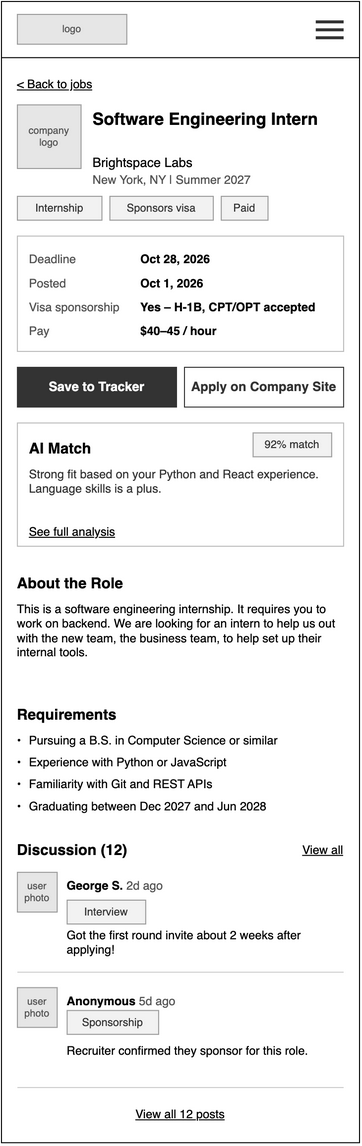

The diagram above was exported from draw.io. Its source (the exported page's mxGraphModel, read from the mxfile embedded in the PNG):
<mxGraphModel dx="1597" dy="1187" grid="1" gridSize="8" guides="1" tooltips="1" connect="1" arrows="1" fold="1" page="0" pageScale="1" pageWidth="850" pageHeight="1100" math="0" shadow="0">
  <root>
    <mxCell id="0" />
    <mxCell id="1" parent="0" />
    <mxCell id="wf10-2" parent="1" style="html=1;whiteSpace=wrap;fontFamily=Helvetica;rounded=0;fillColor=#FFFFFF;strokeColor=#000000;" value="" vertex="1">
      <mxGeometry height="1148" width="360" as="geometry" />
    </mxCell>
    <mxCell id="wf10-3" parent="1" style="html=1;whiteSpace=wrap;fontFamily=Helvetica;rounded=0;fillColor=#E6E6E6;strokeColor=#999999;fontColor=#555555;fontSize=10;" value="logo" vertex="1">
      <mxGeometry height="30" width="110" x="16" y="13" as="geometry" />
    </mxCell>
    <mxCell id="wf10-4" parent="1" style="html=1;whiteSpace=wrap;fontFamily=Helvetica;rounded=0;fillColor=#333333;strokeColor=none;" value="" vertex="1">
      <mxGeometry height="3" width="28" x="316" y="19" as="geometry" />
    </mxCell>
    <mxCell id="wf10-5" parent="1" style="html=1;whiteSpace=wrap;fontFamily=Helvetica;rounded=0;fillColor=#333333;strokeColor=none;" value="" vertex="1">
      <mxGeometry height="3" width="28" x="316" y="27" as="geometry" />
    </mxCell>
    <mxCell id="wf10-6" parent="1" style="html=1;whiteSpace=wrap;fontFamily=Helvetica;rounded=0;fillColor=#333333;strokeColor=none;" value="" vertex="1">
      <mxGeometry height="3" width="28" x="316" y="35" as="geometry" />
    </mxCell>
    <mxCell id="wf10-7" parent="1" style="html=1;whiteSpace=wrap;fontFamily=Helvetica;fillColor=#000000;strokeColor=none;rounded=0;" value="" vertex="1">
      <mxGeometry height="1" width="360" y="56" as="geometry" />
    </mxCell>
    <mxCell id="wf10-8" parent="1" style="html=1;whiteSpace=wrap;fontFamily=Helvetica;text;strokeColor=none;fillColor=none;spacing=0;overflow=visible;fontSize=12;fontStyle=4;fontColor=#000000;align=left;verticalAlign=top;rounded=0;" value="&amp;lt; Back to jobs" vertex="1">
      <mxGeometry height="16" width="200" x="16" y="72" as="geometry" />
    </mxCell>
    <mxCell id="wf10-9" parent="1" style="html=1;whiteSpace=wrap;fontFamily=Helvetica;rounded=0;fillColor=#E6E6E6;strokeColor=#999999;fontColor=#555555;fontSize=10;" value="company logo" vertex="1">
      <mxGeometry height="64" width="64" x="16" y="104" as="geometry" />
    </mxCell>
    <mxCell id="wf10-10" parent="1" style="html=1;whiteSpace=wrap;fontFamily=Helvetica;text;strokeColor=none;fillColor=none;spacing=0;overflow=visible;fontSize=17;fontStyle=1;fontColor=#000000;align=left;verticalAlign=top;rounded=0;" value="Software Engineering Intern" vertex="1">
      <mxGeometry height="44" width="252" x="92" y="104" as="geometry" />
    </mxCell>
    <mxCell id="wf10-11" parent="1" style="html=1;whiteSpace=wrap;fontFamily=Helvetica;text;strokeColor=none;fillColor=none;spacing=0;overflow=visible;fontSize=13;fontStyle=0;fontColor=#000000;align=left;verticalAlign=top;rounded=0;" value="Brightspace Labs" vertex="1">
      <mxGeometry height="16" width="252" x="92" y="150" as="geometry" />
    </mxCell>
    <mxCell id="wf10-12" parent="1" style="html=1;whiteSpace=wrap;fontFamily=Helvetica;text;strokeColor=none;fillColor=none;spacing=0;overflow=visible;fontSize=12;fontStyle=0;fontColor=#555555;align=left;verticalAlign=top;rounded=0;" value="New York, NY | Summer 2027" vertex="1">
      <mxGeometry height="16" width="252" x="92" y="168" as="geometry" />
    </mxCell>
    <mxCell id="wf10-13" parent="1" style="html=1;whiteSpace=wrap;fontFamily=Helvetica;rounded=0;arcSize=0;fontSize=11;fillColor=#F2F2F2;strokeColor=#999999;fontColor=#333333;" value="Internship" vertex="1">
      <mxGeometry height="24" width="85" x="16" y="196" as="geometry" />
    </mxCell>
    <mxCell id="wf10-14" parent="1" style="html=1;whiteSpace=wrap;fontFamily=Helvetica;rounded=0;arcSize=0;fontSize=11;fillColor=#F2F2F2;strokeColor=#999999;fontColor=#333333;" value="Sponsors visa" vertex="1">
      <mxGeometry height="24" width="104" x="109" y="196" as="geometry" />
    </mxCell>
    <mxCell id="wf10-15" parent="1" style="html=1;whiteSpace=wrap;fontFamily=Helvetica;rounded=0;arcSize=0;fontSize=11;fillColor=#F2F2F2;strokeColor=#999999;fontColor=#333333;" value="Paid" vertex="1">
      <mxGeometry height="24" width="47" x="221" y="196" as="geometry" />
    </mxCell>
    <mxCell id="wf10-16" parent="1" style="html=1;whiteSpace=wrap;fontFamily=Helvetica;rounded=0;arcSize=0;absoluteArcSize=0;fillColor=#FFFFFF;strokeColor=#BBBBBB;" value="" vertex="1">
      <mxGeometry height="116" width="328" x="16" y="236" as="geometry" />
    </mxCell>
    <mxCell id="wf10-17" parent="1" style="html=1;whiteSpace=wrap;fontFamily=Helvetica;text;strokeColor=none;fillColor=none;spacing=0;overflow=visible;fontSize=12;fontStyle=0;fontColor=#555555;align=left;verticalAlign=top;rounded=0;" value="Deadline" vertex="1">
      <mxGeometry height="16" width="110" x="28" y="248" as="geometry" />
    </mxCell>
    <mxCell id="wf10-18" parent="1" style="html=1;whiteSpace=wrap;fontFamily=Helvetica;text;strokeColor=none;fillColor=none;spacing=0;overflow=visible;fontSize=12;fontStyle=1;fontColor=#000000;align=left;verticalAlign=top;rounded=0;" value="Oct 28, 2026" vertex="1">
      <mxGeometry height="16" width="192" x="140" y="248" as="geometry" />
    </mxCell>
    <mxCell id="wf10-19" parent="1" style="html=1;whiteSpace=wrap;fontFamily=Helvetica;text;strokeColor=none;fillColor=none;spacing=0;overflow=visible;fontSize=12;fontStyle=0;fontColor=#555555;align=left;verticalAlign=top;rounded=0;" value="Posted" vertex="1">
      <mxGeometry height="16" width="110" x="28" y="272" as="geometry" />
    </mxCell>
    <mxCell id="wf10-20" parent="1" style="html=1;whiteSpace=wrap;fontFamily=Helvetica;text;strokeColor=none;fillColor=none;spacing=0;overflow=visible;fontSize=12;fontStyle=1;fontColor=#000000;align=left;verticalAlign=top;rounded=0;" value="Oct 1, 2026" vertex="1">
      <mxGeometry height="16" width="192" x="140" y="272" as="geometry" />
    </mxCell>
    <mxCell id="wf10-21" parent="1" style="html=1;whiteSpace=wrap;fontFamily=Helvetica;text;strokeColor=none;fillColor=none;spacing=0;overflow=visible;fontSize=12;fontStyle=0;fontColor=#555555;align=left;verticalAlign=top;rounded=0;" value="Visa sponsorship" vertex="1">
      <mxGeometry height="16" width="110" x="28" y="296" as="geometry" />
    </mxCell>
    <mxCell id="wf10-22" parent="1" style="html=1;whiteSpace=wrap;fontFamily=Helvetica;text;strokeColor=none;fillColor=none;spacing=0;overflow=visible;fontSize=12;fontStyle=1;fontColor=#000000;align=left;verticalAlign=top;rounded=0;" value="Yes &amp;ndash; H-1B, CPT/OPT accepted" vertex="1">
      <mxGeometry height="16" width="192" x="140" y="296" as="geometry" />
    </mxCell>
    <mxCell id="wf10-23" parent="1" style="html=1;whiteSpace=wrap;fontFamily=Helvetica;text;strokeColor=none;fillColor=none;spacing=0;overflow=visible;fontSize=12;fontStyle=0;fontColor=#555555;align=left;verticalAlign=top;rounded=0;" value="Pay" vertex="1">
      <mxGeometry height="16" width="110" x="28" y="320" as="geometry" />
    </mxCell>
    <mxCell id="wf10-24" parent="1" style="html=1;whiteSpace=wrap;fontFamily=Helvetica;text;strokeColor=none;fillColor=none;spacing=0;overflow=visible;fontSize=12;fontStyle=1;fontColor=#000000;align=left;verticalAlign=top;rounded=0;" value="$40&amp;ndash;45 / hour" vertex="1">
      <mxGeometry height="16" width="192" x="140" y="320" as="geometry" />
    </mxCell>
    <mxCell id="wf10-25" parent="1" style="html=1;whiteSpace=wrap;fontFamily=Helvetica;rounded=0;arcSize=0;fontSize=13;fontStyle=1;fillColor=#333333;strokeColor=#333333;fontColor=#FFFFFF;" value="Save to Tracker" vertex="1">
      <mxGeometry height="40" width="160" x="16" y="368" as="geometry" />
    </mxCell>
    <mxCell id="wf10-26" parent="1" style="html=1;whiteSpace=wrap;fontFamily=Helvetica;rounded=0;arcSize=0;fontSize=13;fontStyle=1;fillColor=#FFFFFF;strokeColor=#333333;fontColor=#333333;" value="Apply on Company Site" vertex="1">
      <mxGeometry height="40" width="160" x="184" y="368" as="geometry" />
    </mxCell>
    <mxCell id="wf10-27" parent="1" style="html=1;whiteSpace=wrap;fontFamily=Helvetica;rounded=0;arcSize=0;absoluteArcSize=0;fillColor=#FFFFFF;strokeColor=#BBBBBB;" value="" vertex="1">
      <mxGeometry height="124" width="328" x="16" y="424" as="geometry" />
    </mxCell>
    <mxCell id="wf10-28" parent="1" style="html=1;whiteSpace=wrap;fontFamily=Helvetica;text;strokeColor=none;fillColor=none;spacing=0;overflow=visible;fontSize=15;fontStyle=1;fontColor=#000000;align=left;verticalAlign=top;rounded=0;" value="AI Match" vertex="1">
      <mxGeometry height="20" width="150" x="28" y="436" as="geometry" />
    </mxCell>
    <mxCell id="wf10-29" parent="1" style="html=1;whiteSpace=wrap;fontFamily=Helvetica;rounded=0;arcSize=0;fontSize=11;fillColor=#F2F2F2;strokeColor=#999999;fontColor=#333333;" value="92% match" vertex="1">
      <mxGeometry height="24" width="79" x="253" y="434" as="geometry" />
    </mxCell>
    <mxCell id="wf10-30" parent="1" style="html=1;whiteSpace=wrap;fontFamily=Helvetica;text;strokeColor=none;fillColor=none;spacing=0;overflow=visible;fontSize=12;fontStyle=0;fontColor=#333333;align=left;verticalAlign=top;rounded=0;" value="Strong fit based on your Python and React experience. Language skills is a plus." vertex="1">
      <mxGeometry height="52" width="304" x="28" y="464" as="geometry" />
    </mxCell>
    <mxCell id="wf10-31" parent="1" style="html=1;whiteSpace=wrap;fontFamily=Helvetica;text;strokeColor=none;fillColor=none;spacing=0;overflow=visible;fontSize=12;fontStyle=4;fontColor=#000000;align=left;verticalAlign=top;rounded=0;" value="See full analysis" vertex="1">
      <mxGeometry height="16" width="200" x="28" y="522" as="geometry" />
    </mxCell>
    <mxCell id="wf10-32" parent="1" style="html=1;whiteSpace=wrap;fontFamily=Helvetica;text;strokeColor=none;fillColor=none;spacing=0;overflow=visible;fontSize=15;fontStyle=1;fontColor=#000000;align=left;verticalAlign=top;rounded=0;" value="About the Role" vertex="1">
      <mxGeometry height="20" width="328" x="16" y="572" as="geometry" />
    </mxCell>
    <mxCell id="wf10-33" parent="1" style="html=1;whiteSpace=wrap;fontFamily=Helvetica;text;strokeColor=none;fillColor=none;spacing=0;overflow=visible;fontSize=12;fontStyle=0;fontColor=#000000;align=left;verticalAlign=top;rounded=0;" value="This is a software engineering internship. It requires you to work on backend. We are looking for an intern to help us out with the new team, the business team, to help set up their internal tools." vertex="1">
      <mxGeometry height="92" width="328" x="16" y="600" as="geometry" />
    </mxCell>
    <mxCell id="wf10-34" parent="1" style="html=1;whiteSpace=wrap;fontFamily=Helvetica;text;strokeColor=none;fillColor=none;spacing=0;overflow=visible;fontSize=15;fontStyle=1;fontColor=#000000;align=left;verticalAlign=top;rounded=0;" value="Requirements" vertex="1">
      <mxGeometry height="20" width="328" x="16" y="704" as="geometry" />
    </mxCell>
    <mxCell id="wf10-35" parent="1" style="html=1;whiteSpace=wrap;fontFamily=Helvetica;text;strokeColor=none;fillColor=none;spacing=0;overflow=visible;fontSize=12;fontStyle=0;fontColor=#000000;align=left;verticalAlign=top;rounded=0;" value="&amp;bull;" vertex="1">
      <mxGeometry height="16" width="10" x="16" y="732" as="geometry" />
    </mxCell>
    <mxCell id="wf10-36" parent="1" style="html=1;whiteSpace=wrap;fontFamily=Helvetica;text;strokeColor=none;fillColor=none;spacing=0;overflow=visible;fontSize=12;fontStyle=0;fontColor=#000000;align=left;verticalAlign=top;rounded=0;" value="Pursuing a B.S. in Computer Science or similar" vertex="1">
      <mxGeometry height="20" width="316" x="28" y="732" as="geometry" />
    </mxCell>
    <mxCell id="wf10-37" parent="1" style="html=1;whiteSpace=wrap;fontFamily=Helvetica;text;strokeColor=none;fillColor=none;spacing=0;overflow=visible;fontSize=12;fontStyle=0;fontColor=#000000;align=left;verticalAlign=top;rounded=0;" value="&amp;bull;" vertex="1">
      <mxGeometry height="16" width="10" x="16" y="754" as="geometry" />
    </mxCell>
    <mxCell id="wf10-38" parent="1" style="html=1;whiteSpace=wrap;fontFamily=Helvetica;text;strokeColor=none;fillColor=none;spacing=0;overflow=visible;fontSize=12;fontStyle=0;fontColor=#000000;align=left;verticalAlign=top;rounded=0;" value="Experience with Python or JavaScript" vertex="1">
      <mxGeometry height="20" width="316" x="28" y="754" as="geometry" />
    </mxCell>
    <mxCell id="wf10-39" parent="1" style="html=1;whiteSpace=wrap;fontFamily=Helvetica;text;strokeColor=none;fillColor=none;spacing=0;overflow=visible;fontSize=12;fontStyle=0;fontColor=#000000;align=left;verticalAlign=top;rounded=0;" value="&amp;bull;" vertex="1">
      <mxGeometry height="16" width="10" x="16" y="776" as="geometry" />
    </mxCell>
    <mxCell id="wf10-40" parent="1" style="html=1;whiteSpace=wrap;fontFamily=Helvetica;text;strokeColor=none;fillColor=none;spacing=0;overflow=visible;fontSize=12;fontStyle=0;fontColor=#000000;align=left;verticalAlign=top;rounded=0;" value="Familiarity with Git and REST APIs" vertex="1">
      <mxGeometry height="20" width="316" x="28" y="776" as="geometry" />
    </mxCell>
    <mxCell id="wf10-41" parent="1" style="html=1;whiteSpace=wrap;fontFamily=Helvetica;text;strokeColor=none;fillColor=none;spacing=0;overflow=visible;fontSize=12;fontStyle=0;fontColor=#000000;align=left;verticalAlign=top;rounded=0;" value="&amp;bull;" vertex="1">
      <mxGeometry height="16" width="10" x="16" y="798" as="geometry" />
    </mxCell>
    <mxCell id="wf10-42" parent="1" style="html=1;whiteSpace=wrap;fontFamily=Helvetica;text;strokeColor=none;fillColor=none;spacing=0;overflow=visible;fontSize=12;fontStyle=0;fontColor=#000000;align=left;verticalAlign=top;rounded=0;" value="Graduating between Dec 2027 and Jun 2028" vertex="1">
      <mxGeometry height="20" width="316" x="28" y="798" as="geometry" />
    </mxCell>
    <mxCell id="wf10-43" parent="1" style="html=1;whiteSpace=wrap;fontFamily=Helvetica;text;strokeColor=none;fillColor=none;spacing=0;overflow=visible;fontSize=15;fontStyle=1;fontColor=#000000;align=left;verticalAlign=top;rounded=0;" value="Discussion (12)" vertex="1">
      <mxGeometry height="20" width="328" x="16" y="840" as="geometry" />
    </mxCell>
    <mxCell id="wf10-44" parent="1" style="html=1;whiteSpace=wrap;fontFamily=Helvetica;text;strokeColor=none;fillColor=none;spacing=0;overflow=visible;fontSize=12;fontStyle=4;fontColor=#000000;align=right;verticalAlign=top;rounded=0;" value="View all" vertex="1">
      <mxGeometry height="18" width="120" x="224" y="842" as="geometry" />
    </mxCell>
    <mxCell id="wf10-45" parent="1" style="html=1;whiteSpace=wrap;fontFamily=Helvetica;rounded=0;fillColor=#E6E6E6;strokeColor=#999999;fontColor=#555555;fontSize=10;" value="user photo" vertex="1">
      <mxGeometry height="40" width="40" x="16" y="876" as="geometry" />
    </mxCell>
    <mxCell id="wf10-46" parent="1" style="html=1;whiteSpace=wrap;fontFamily=Helvetica;text;strokeColor=none;fillColor=none;spacing=0;overflow=visible;fontSize=12;fontStyle=0;fontColor=#000000;align=left;verticalAlign=top;rounded=0;" value="&lt;b&gt;George S.&lt;/b&gt; &lt;font color=&quot;#555555&quot;&gt;2d ago&lt;/font&gt;" vertex="1">
      <mxGeometry height="16" width="200" x="66" y="878" as="geometry" />
    </mxCell>
    <mxCell id="wf10-47" parent="1" style="html=1;whiteSpace=wrap;fontFamily=Helvetica;rounded=0;arcSize=0;fontSize=11;fillColor=#F2F2F2;strokeColor=#999999;fontColor=#333333;" value="Interview" vertex="1">
      <mxGeometry height="24" width="79" x="66" y="904" as="geometry" />
    </mxCell>
    <mxCell id="wf10-48" parent="1" style="html=1;whiteSpace=wrap;fontFamily=Helvetica;text;strokeColor=none;fillColor=none;spacing=0;overflow=visible;fontSize=12;fontStyle=0;fontColor=#000000;align=left;verticalAlign=top;rounded=0;" value="Got the first round invite about 2 weeks after applying!" vertex="1">
      <mxGeometry height="36" width="278" x="66" y="928" as="geometry" />
    </mxCell>
    <mxCell id="wf10-49" parent="1" style="html=1;whiteSpace=wrap;fontFamily=Helvetica;rounded=0;fillColor=#CCCCCC;strokeColor=none;" value="" vertex="1">
      <mxGeometry height="1" width="328" x="16" y="976" as="geometry" />
    </mxCell>
    <mxCell id="wf10-50" parent="1" style="html=1;whiteSpace=wrap;fontFamily=Helvetica;rounded=0;fillColor=#E6E6E6;strokeColor=#999999;fontColor=#555555;fontSize=10;" value="user photo" vertex="1">
      <mxGeometry height="40" width="40" x="16" y="992" as="geometry" />
    </mxCell>
    <mxCell id="wf10-51" parent="1" style="html=1;whiteSpace=wrap;fontFamily=Helvetica;text;strokeColor=none;fillColor=none;spacing=0;overflow=visible;fontSize=12;fontStyle=0;fontColor=#000000;align=left;verticalAlign=top;rounded=0;" value="&lt;b&gt;Anonymous&lt;/b&gt; &lt;font color=&quot;#555555&quot;&gt;5d ago&lt;/font&gt;" vertex="1">
      <mxGeometry height="16" width="200" x="66" y="994" as="geometry" />
    </mxCell>
    <mxCell id="wf10-52" parent="1" style="html=1;whiteSpace=wrap;fontFamily=Helvetica;rounded=0;arcSize=0;fontSize=11;fillColor=#F2F2F2;strokeColor=#999999;fontColor=#333333;" value="Sponsorship" vertex="1">
      <mxGeometry height="24" width="92" x="66" y="1015" as="geometry" />
    </mxCell>
    <mxCell id="wf10-53" parent="1" style="html=1;whiteSpace=wrap;fontFamily=Helvetica;text;strokeColor=none;fillColor=none;spacing=0;overflow=visible;fontSize=12;fontStyle=0;fontColor=#000000;align=left;verticalAlign=top;rounded=0;" value="Recruiter confirmed they sponsor for this role." vertex="1">
      <mxGeometry height="36" width="278" x="66" y="1044" as="geometry" />
    </mxCell>
    <mxCell id="wf10-54" parent="1" style="html=1;whiteSpace=wrap;fontFamily=Helvetica;rounded=0;fillColor=#CCCCCC;strokeColor=none;" value="" vertex="1">
      <mxGeometry height="1" width="328" x="16" y="1092" as="geometry" />
    </mxCell>
    <mxCell id="wf10-55" parent="1" style="html=1;whiteSpace=wrap;fontFamily=Helvetica;text;strokeColor=none;fillColor=none;spacing=0;overflow=visible;fontSize=12;fontStyle=4;fontColor=#000000;align=center;verticalAlign=top;rounded=0;" value="View all 12 posts" vertex="1">
      <mxGeometry height="18" width="328" x="16" y="1108" as="geometry" />
    </mxCell>
  </root>
</mxGraphModel>